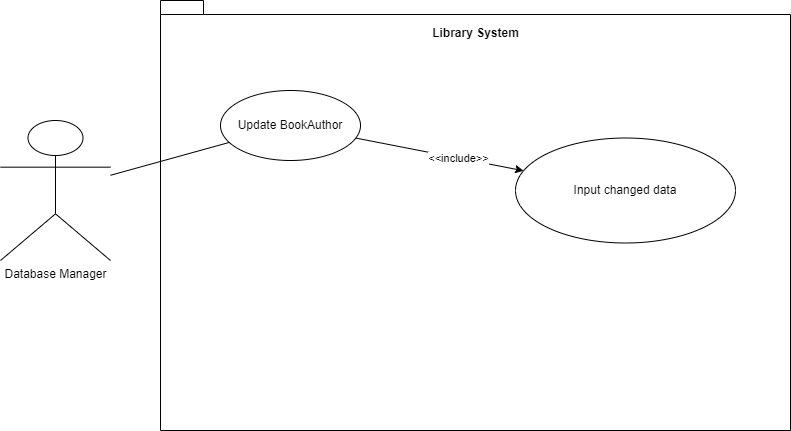

The diagram above was exported from draw.io. Its source (the exported page's mxGraphModel, read from the mxfile embedded in the PNG):
<mxGraphModel dx="1555" dy="722" grid="1" gridSize="10" guides="1" tooltips="1" connect="1" arrows="1" fold="1" page="1" pageScale="1" pageWidth="850" pageHeight="1100" math="0" shadow="0">
  <root>
    <mxCell id="0" />
    <mxCell id="1" parent="0" />
    <mxCell id="fbblEALOfHQAFYrtCxQw-1" value="Database Manager" style="shape=umlActor;verticalLabelPosition=bottom;verticalAlign=top;html=1;outlineConnect=0;" vertex="1" parent="1">
      <mxGeometry x="20" y="160" width="110" height="140" as="geometry" />
    </mxCell>
    <mxCell id="fbblEALOfHQAFYrtCxQw-4" value="" style="shape=folder;fontStyle=1;spacingTop=10;tabWidth=40;tabHeight=14;tabPosition=left;html=1;whiteSpace=wrap;" vertex="1" parent="1">
      <mxGeometry x="180" y="40" width="630" height="430" as="geometry" />
    </mxCell>
    <mxCell id="fbblEALOfHQAFYrtCxQw-5" value="Library System" style="text;align=center;fontStyle=1;verticalAlign=middle;spacingLeft=3;spacingRight=3;strokeColor=none;rotatable=0;points=[[0,0.5],[1,0.5]];portConstraint=eastwest;html=1;" vertex="1" parent="1">
      <mxGeometry x="455" y="60" width="80" height="26" as="geometry" />
    </mxCell>
    <mxCell id="fbblEALOfHQAFYrtCxQw-7" value="Update BookAuthor" style="ellipse;whiteSpace=wrap;html=1;" vertex="1" parent="1">
      <mxGeometry x="240" y="130" width="140" height="70" as="geometry" />
    </mxCell>
    <mxCell id="fbblEALOfHQAFYrtCxQw-10" value="" style="endArrow=none;html=1;rounded=0;" edge="1" parent="1" source="fbblEALOfHQAFYrtCxQw-1" target="fbblEALOfHQAFYrtCxQw-7">
      <mxGeometry width="50" height="50" relative="1" as="geometry">
        <mxPoint x="380" y="310" as="sourcePoint" />
        <mxPoint x="430" y="260" as="targetPoint" />
      </mxGeometry>
    </mxCell>
    <mxCell id="fbblEALOfHQAFYrtCxQw-11" value="Input changed data" style="ellipse;whiteSpace=wrap;html=1;" vertex="1" parent="1">
      <mxGeometry x="535" y="177.5" width="220" height="105" as="geometry" />
    </mxCell>
    <mxCell id="fbblEALOfHQAFYrtCxQw-12" value="" style="endArrow=classic;html=1;rounded=0;" edge="1" parent="1" source="fbblEALOfHQAFYrtCxQw-7" target="fbblEALOfHQAFYrtCxQw-11">
      <mxGeometry width="50" height="50" relative="1" as="geometry">
        <mxPoint x="380" y="300" as="sourcePoint" />
        <mxPoint x="430" y="250" as="targetPoint" />
      </mxGeometry>
    </mxCell>
    <mxCell id="fbblEALOfHQAFYrtCxQw-13" value="&amp;lt;&amp;lt;include&amp;gt;&amp;gt;" style="edgeLabel;html=1;align=center;verticalAlign=middle;resizable=0;points=[];" vertex="1" connectable="0" parent="fbblEALOfHQAFYrtCxQw-12">
      <mxGeometry x="0.2165" relative="1" as="geometry">
        <mxPoint as="offset" />
      </mxGeometry>
    </mxCell>
  </root>
</mxGraphModel>